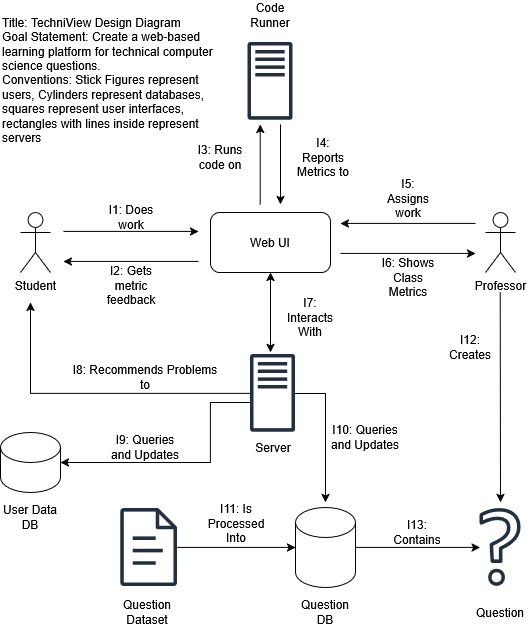

The diagram above was exported from draw.io. Its source (the exported page's mxGraphModel, read from the mxfile embedded in the PNG):
<mxGraphModel dx="1144" dy="593" grid="1" gridSize="10" guides="1" tooltips="1" connect="1" arrows="1" fold="1" page="1" pageScale="1" pageWidth="1400" pageHeight="850" math="0" shadow="0">
  <root>
    <mxCell id="0" />
    <mxCell id="1" parent="0" />
    <mxCell id="JNmlZPZWCpGOmi4U4og3-1" edge="1" parent="1" source="JNmlZPZWCpGOmi4U4og3-2" style="edgeStyle=orthogonalEdgeStyle;rounded=0;orthogonalLoop=1;jettySize=auto;html=1;exitX=1;exitY=0.5;exitDx=0;exitDy=0;exitPerimeter=0;" target="JNmlZPZWCpGOmi4U4og3-6">
      <mxGeometry relative="1" as="geometry" />
    </mxCell>
    <mxCell id="JNmlZPZWCpGOmi4U4og3-2" parent="1" style="shape=cylinder3;whiteSpace=wrap;html=1;boundedLbl=1;backgroundOutline=1;size=15;" value="" vertex="1">
      <mxGeometry height="80" width="60" x="735" y="687" as="geometry" />
    </mxCell>
    <mxCell id="JNmlZPZWCpGOmi4U4og3-3" edge="1" parent="1" source="JNmlZPZWCpGOmi4U4og3-4" style="edgeStyle=orthogonalEdgeStyle;rounded=0;orthogonalLoop=1;jettySize=auto;html=1;" target="JNmlZPZWCpGOmi4U4og3-2">
      <mxGeometry relative="1" as="geometry" />
    </mxCell>
    <mxCell id="JNmlZPZWCpGOmi4U4og3-4" parent="1" style="sketch=0;outlineConnect=0;fontColor=#232F3E;gradientColor=none;fillColor=#232F3D;strokeColor=none;dashed=0;verticalLabelPosition=bottom;verticalAlign=top;align=center;html=1;fontSize=12;fontStyle=0;aspect=fixed;pointerEvents=1;shape=mxgraph.aws4.document;" value="" vertex="1">
      <mxGeometry height="78" width="57" x="560" y="688" as="geometry" />
    </mxCell>
    <mxCell id="JNmlZPZWCpGOmi4U4og3-6" parent="1" style="sketch=0;outlineConnect=0;fontColor=#232F3E;gradientColor=none;fillColor=#232F3D;strokeColor=none;dashed=0;verticalLabelPosition=bottom;verticalAlign=top;align=center;html=1;fontSize=12;fontStyle=0;aspect=fixed;pointerEvents=1;shape=mxgraph.aws4.question;" value="" vertex="1">
      <mxGeometry height="78" width="41" x="919.5" y="688" as="geometry" />
    </mxCell>
    <mxCell id="JNmlZPZWCpGOmi4U4og3-12" parent="1" style="text;html=1;whiteSpace=wrap;strokeColor=none;fillColor=none;align=center;verticalAlign=middle;rounded=0;" value="Question Dataset" vertex="1">
      <mxGeometry height="30" width="60" x="557" y="777" as="geometry" />
    </mxCell>
    <mxCell id="JNmlZPZWCpGOmi4U4og3-14" parent="1" style="text;html=1;whiteSpace=wrap;strokeColor=none;fillColor=none;align=center;verticalAlign=middle;rounded=0;" value="Question DB" vertex="1">
      <mxGeometry height="30" width="60" x="735" y="777" as="geometry" />
    </mxCell>
    <mxCell id="JNmlZPZWCpGOmi4U4og3-15" parent="1" style="text;html=1;whiteSpace=wrap;strokeColor=none;fillColor=none;align=center;verticalAlign=middle;rounded=0;" value="Question" vertex="1">
      <mxGeometry height="30" width="60" x="910" y="777" as="geometry" />
    </mxCell>
    <mxCell id="JNmlZPZWCpGOmi4U4og3-17" parent="1" style="text;html=1;whiteSpace=wrap;strokeColor=none;fillColor=none;align=center;verticalAlign=middle;rounded=0;" value="I11: Is Processed Into" vertex="1">
      <mxGeometry height="30" width="60" x="646" y="688" as="geometry" />
    </mxCell>
    <mxCell id="JNmlZPZWCpGOmi4U4og3-18" parent="1" style="text;html=1;whiteSpace=wrap;strokeColor=none;fillColor=none;align=center;verticalAlign=middle;rounded=0;" value="I13: Contains" vertex="1">
      <mxGeometry height="30" width="60" x="827" y="697" as="geometry" />
    </mxCell>
    <mxCell id="JNmlZPZWCpGOmi4U4og3-20" parent="1" style="shape=umlActor;verticalLabelPosition=bottom;verticalAlign=top;html=1;outlineConnect=0;" value="&lt;div&gt;Professor&lt;/div&gt;" vertex="1">
      <mxGeometry height="60" width="30" x="925" y="392" as="geometry" />
    </mxCell>
    <mxCell id="JNmlZPZWCpGOmi4U4og3-21" edge="1" parent="1" style="endArrow=classic;html=1;rounded=0;" value="">
      <mxGeometry height="50" relative="1" width="50" as="geometry">
        <mxPoint x="939.71" y="472" as="sourcePoint" />
        <mxPoint x="940" y="682" as="targetPoint" />
      </mxGeometry>
    </mxCell>
    <mxCell id="JNmlZPZWCpGOmi4U4og3-22" parent="1" style="text;html=1;whiteSpace=wrap;strokeColor=none;fillColor=none;align=center;verticalAlign=middle;rounded=0;" value="I12: Creates" vertex="1">
      <mxGeometry height="30" width="60" x="880" y="512" as="geometry" />
    </mxCell>
    <mxCell id="JNmlZPZWCpGOmi4U4og3-32" edge="1" parent="1" source="JNmlZPZWCpGOmi4U4og3-33" style="edgeStyle=orthogonalEdgeStyle;rounded=0;orthogonalLoop=1;jettySize=auto;html=1;startArrow=classic;startFill=1;">
      <mxGeometry relative="1" as="geometry">
        <mxPoint x="710" y="532" as="targetPoint" />
      </mxGeometry>
    </mxCell>
    <mxCell id="JNmlZPZWCpGOmi4U4og3-33" parent="1" style="rounded=1;whiteSpace=wrap;html=1;" value="Web UI" vertex="1">
      <mxGeometry height="60" width="120" x="650" y="392" as="geometry" />
    </mxCell>
    <mxCell id="JNmlZPZWCpGOmi4U4og3-34" edge="1" parent="1" style="endArrow=classic;html=1;rounded=0;" value="">
      <mxGeometry height="50" relative="1" width="50" as="geometry">
        <mxPoint x="915" y="403" as="sourcePoint" />
        <mxPoint x="780" y="403" as="targetPoint" />
      </mxGeometry>
    </mxCell>
    <mxCell id="JNmlZPZWCpGOmi4U4og3-35" parent="1" style="text;html=1;whiteSpace=wrap;strokeColor=none;fillColor=none;align=center;verticalAlign=middle;rounded=0;" value="I5: Assigns work" vertex="1">
      <mxGeometry height="30" width="60" x="818" y="363" as="geometry" />
    </mxCell>
    <mxCell id="JNmlZPZWCpGOmi4U4og3-36" edge="1" parent="1" style="endArrow=classic;html=1;rounded=0;" value="">
      <mxGeometry height="50" relative="1" width="50" as="geometry">
        <mxPoint x="780" y="433" as="sourcePoint" />
        <mxPoint x="915" y="433" as="targetPoint" />
      </mxGeometry>
    </mxCell>
    <mxCell id="JNmlZPZWCpGOmi4U4og3-37" parent="1" style="text;html=1;whiteSpace=wrap;strokeColor=none;fillColor=none;align=center;verticalAlign=middle;rounded=0;" value="I6: Shows Class Metrics" vertex="1">
      <mxGeometry height="30" width="60" x="818" y="442" as="geometry" />
    </mxCell>
    <mxCell id="JNmlZPZWCpGOmi4U4og3-38" parent="1" style="shape=umlActor;verticalLabelPosition=bottom;verticalAlign=top;html=1;outlineConnect=0;" value="&lt;div&gt;Student&lt;/div&gt;" vertex="1">
      <mxGeometry height="60" width="30" x="460" y="392" as="geometry" />
    </mxCell>
    <mxCell id="JNmlZPZWCpGOmi4U4og3-39" edge="1" parent="1" style="endArrow=classic;html=1;rounded=0;" value="">
      <mxGeometry height="50" relative="1" width="50" as="geometry">
        <mxPoint x="503" y="411" as="sourcePoint" />
        <mxPoint x="638" y="411" as="targetPoint" />
      </mxGeometry>
    </mxCell>
    <mxCell id="JNmlZPZWCpGOmi4U4og3-40" parent="1" style="text;html=1;whiteSpace=wrap;strokeColor=none;fillColor=none;align=center;verticalAlign=middle;rounded=0;" value="I1: Does work" vertex="1">
      <mxGeometry height="30" width="60" x="541" y="382" as="geometry" />
    </mxCell>
    <mxCell id="JNmlZPZWCpGOmi4U4og3-41" edge="1" parent="1" style="endArrow=classic;html=1;rounded=0;" value="">
      <mxGeometry height="50" relative="1" width="50" as="geometry">
        <mxPoint x="638" y="441" as="sourcePoint" />
        <mxPoint x="503" y="441" as="targetPoint" />
      </mxGeometry>
    </mxCell>
    <mxCell id="JNmlZPZWCpGOmi4U4og3-42" parent="1" style="text;html=1;whiteSpace=wrap;strokeColor=none;fillColor=none;align=center;verticalAlign=middle;rounded=0;" value="I2: Gets metric feedback" vertex="1">
      <mxGeometry height="30" width="60" x="541" y="450" as="geometry" />
    </mxCell>
    <mxCell id="JNmlZPZWCpGOmi4U4og3-43" edge="1" parent="1" source="JNmlZPZWCpGOmi4U4og3-45" style="edgeStyle=orthogonalEdgeStyle;rounded=0;orthogonalLoop=1;jettySize=auto;html=1;">
      <mxGeometry relative="1" as="geometry">
        <mxPoint x="765" y="682" as="targetPoint" />
      </mxGeometry>
    </mxCell>
    <mxCell id="JNmlZPZWCpGOmi4U4og3-44" edge="1" parent="1" source="JNmlZPZWCpGOmi4U4og3-45" style="edgeStyle=orthogonalEdgeStyle;rounded=0;orthogonalLoop=1;jettySize=auto;html=1;">
      <mxGeometry relative="1" as="geometry">
        <mxPoint x="470" y="482" as="targetPoint" />
      </mxGeometry>
    </mxCell>
    <mxCell id="JNmlZPZWCpGOmi4U4og3-45" parent="1" style="sketch=0;outlineConnect=0;fontColor=#232F3E;gradientColor=none;fillColor=#232F3D;strokeColor=none;dashed=0;verticalLabelPosition=bottom;verticalAlign=top;align=center;html=1;fontSize=12;fontStyle=0;aspect=fixed;pointerEvents=1;shape=mxgraph.aws4.traditional_server;" value="" vertex="1">
      <mxGeometry height="78" width="45" x="690" y="534" as="geometry" />
    </mxCell>
    <mxCell id="JNmlZPZWCpGOmi4U4og3-46" parent="1" style="text;html=1;whiteSpace=wrap;strokeColor=none;fillColor=none;align=center;verticalAlign=middle;rounded=0;" value="I8: Recommends Problems to" vertex="1">
      <mxGeometry height="30" width="150" x="510" y="542" as="geometry" />
    </mxCell>
    <mxCell id="JNmlZPZWCpGOmi4U4og3-47" parent="1" style="text;html=1;whiteSpace=wrap;strokeColor=none;fillColor=none;align=center;verticalAlign=middle;rounded=0;" value="Server" vertex="1">
      <mxGeometry height="30" width="60" x="682.5" y="612" as="geometry" />
    </mxCell>
    <mxCell id="JNmlZPZWCpGOmi4U4og3-48" parent="1" style="text;html=1;whiteSpace=wrap;strokeColor=none;fillColor=none;align=center;verticalAlign=middle;rounded=0;" value="I7: Interacts With" vertex="1">
      <mxGeometry height="30" width="60" x="720" y="482" as="geometry" />
    </mxCell>
    <mxCell id="JNmlZPZWCpGOmi4U4og3-49" edge="1" parent="1" source="JNmlZPZWCpGOmi4U4og3-45" style="edgeStyle=orthogonalEdgeStyle;rounded=0;orthogonalLoop=1;jettySize=auto;html=1;" target="JNmlZPZWCpGOmi4U4og3-50">
      <mxGeometry relative="1" as="geometry">
        <Array as="points">
          <mxPoint x="650.03" y="582" />
          <mxPoint x="650.03" y="642" />
        </Array>
        <mxPoint x="660" y="582" as="sourcePoint" />
      </mxGeometry>
    </mxCell>
    <mxCell id="JNmlZPZWCpGOmi4U4og3-50" parent="1" style="shape=cylinder3;whiteSpace=wrap;html=1;boundedLbl=1;backgroundOutline=1;size=15;" value="" vertex="1">
      <mxGeometry height="60" width="60" x="440" y="612" as="geometry" />
    </mxCell>
    <mxCell id="JNmlZPZWCpGOmi4U4og3-51" parent="1" style="text;html=1;whiteSpace=wrap;strokeColor=none;fillColor=none;align=center;verticalAlign=middle;rounded=0;" value="I9: Queries and Updates" vertex="1">
      <mxGeometry height="30" width="70" x="550" y="612" as="geometry" />
    </mxCell>
    <mxCell id="JNmlZPZWCpGOmi4U4og3-52" parent="1" style="text;html=1;whiteSpace=wrap;strokeColor=none;fillColor=none;align=center;verticalAlign=middle;rounded=0;" value="I10: Queries and Updates" vertex="1">
      <mxGeometry height="30" width="70" x="770" y="602" as="geometry" />
    </mxCell>
    <mxCell id="JNmlZPZWCpGOmi4U4og3-53" parent="1" style="text;html=1;whiteSpace=wrap;strokeColor=none;fillColor=none;align=center;verticalAlign=middle;rounded=0;" value="User Data DB" vertex="1">
      <mxGeometry height="30" width="60" x="440" y="682" as="geometry" />
    </mxCell>
    <mxCell id="JNmlZPZWCpGOmi4U4og3-54" parent="1" style="sketch=0;outlineConnect=0;fontColor=#232F3E;gradientColor=none;fillColor=#232F3D;strokeColor=none;dashed=0;verticalLabelPosition=bottom;verticalAlign=top;align=center;html=1;fontSize=12;fontStyle=0;aspect=fixed;pointerEvents=1;shape=mxgraph.aws4.traditional_server;" value="" vertex="1">
      <mxGeometry height="78" width="45" x="687.5" y="222" as="geometry" />
    </mxCell>
    <mxCell id="JNmlZPZWCpGOmi4U4og3-55" edge="1" parent="1" style="edgeStyle=orthogonalEdgeStyle;rounded=0;orthogonalLoop=1;jettySize=auto;html=1;startArrow=classic;startFill=1;endArrow=none;endFill=0;">
      <mxGeometry relative="1" as="geometry">
        <mxPoint x="699.71" y="304" as="sourcePoint" />
        <mxPoint x="699.71" y="384" as="targetPoint" />
      </mxGeometry>
    </mxCell>
    <mxCell id="JNmlZPZWCpGOmi4U4og3-56" parent="1" style="text;html=1;whiteSpace=wrap;strokeColor=none;fillColor=none;align=center;verticalAlign=middle;rounded=0;" value="Code Runner" vertex="1">
      <mxGeometry height="30" width="60" x="680" y="180" as="geometry" />
    </mxCell>
    <mxCell id="JNmlZPZWCpGOmi4U4og3-57" edge="1" parent="1" style="edgeStyle=orthogonalEdgeStyle;rounded=0;orthogonalLoop=1;jettySize=auto;html=1;startArrow=none;startFill=0;">
      <mxGeometry relative="1" as="geometry">
        <mxPoint x="720" y="304" as="sourcePoint" />
        <mxPoint x="720" y="384" as="targetPoint" />
      </mxGeometry>
    </mxCell>
    <mxCell id="JNmlZPZWCpGOmi4U4og3-58" parent="1" style="text;html=1;whiteSpace=wrap;strokeColor=none;fillColor=none;align=center;verticalAlign=middle;rounded=0;" value="I3: Runs code on" vertex="1">
      <mxGeometry height="30" width="60" x="630" y="322" as="geometry" />
    </mxCell>
    <mxCell id="JNmlZPZWCpGOmi4U4og3-59" parent="1" style="text;html=1;whiteSpace=wrap;strokeColor=none;fillColor=none;align=center;verticalAlign=middle;rounded=0;" value="I4: Reports Metrics to" vertex="1">
      <mxGeometry height="30" width="60" x="732.5" y="322" as="geometry" />
    </mxCell>
    <mxCell id="JNmlZPZWCpGOmi4U4og3-60" parent="1" style="text;html=1;whiteSpace=wrap;strokeColor=none;fillColor=none;align=left;verticalAlign=middle;rounded=0;" value="&lt;div align=&quot;left&quot;&gt;Title: TechniView Design Diagram&lt;/div&gt;&lt;div align=&quot;left&quot;&gt;Goal Statement: Create a web-based learning platform for technical computer science questions.&lt;/div&gt;&lt;div align=&quot;left&quot;&gt;Conventions: Stick Figures represent users, Cylinders represent databases, squares represent user interfaces, rectangles with lines inside represent servers&lt;/div&gt;&lt;div align=&quot;left&quot;&gt;&lt;br&gt;&lt;/div&gt;" vertex="1">
      <mxGeometry height="110" width="230" x="440" y="212" as="geometry" />
    </mxCell>
  </root>
</mxGraphModel>